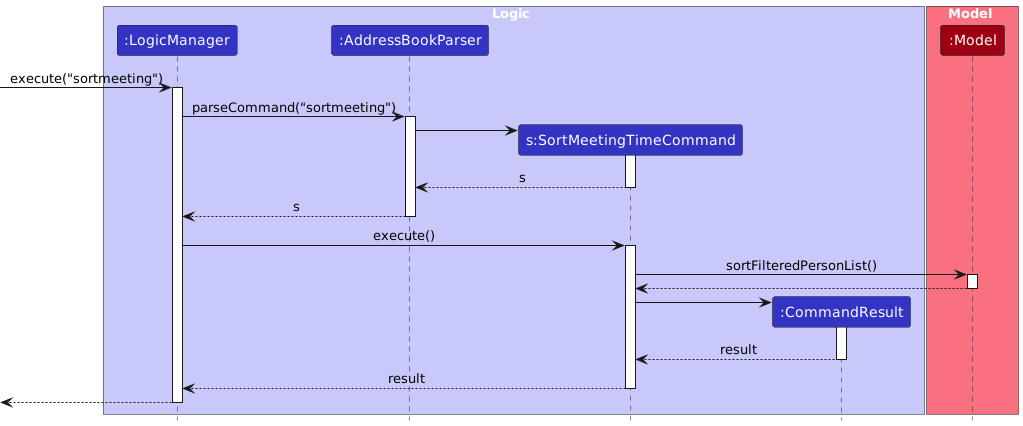

The diagram above was rendered by PlantUML. Its source (embedded in the PNG):
@startuml
!include style.puml
skinparam ArrowFontStyle plain

box Logic LOGIC_COLOR_T1
participant ":LogicManager" as LogicManager LOGIC_COLOR
participant ":AddressBookParser" as AddressBookParser LOGIC_COLOR
participant "s:SortMeetingTimeCommand" as SortMeetingTimeCommand LOGIC_COLOR
participant ":CommandResult" as CommandResult LOGIC_COLOR
end box

box Model MODEL_COLOR_T1
participant ":Model" as Model MODEL_COLOR
end box

[-> LogicManager : execute("sortmeeting")
activate LogicManager

LogicManager -> AddressBookParser : parseCommand("sortmeeting")
activate AddressBookParser


create SortMeetingTimeCommand
AddressBookParser -> SortMeetingTimeCommand
activate SortMeetingTimeCommand

SortMeetingTimeCommand --> AddressBookParser : s
deactivate SortMeetingTimeCommand

AddressBookParser --> LogicManager : s
deactivate AddressBookParser

LogicManager -> SortMeetingTimeCommand : execute()
activate SortMeetingTimeCommand

SortMeetingTimeCommand -> Model : sortFilteredPersonList()
activate Model

Model --> SortMeetingTimeCommand
deactivate Model

create CommandResult
SortMeetingTimeCommand -> CommandResult
activate CommandResult

CommandResult --> SortMeetingTimeCommand : result
deactivate

SortMeetingTimeCommand --> LogicManager : result
deactivate SortMeetingTimeCommand

[<--LogicManager
deactivate LogicManager
@enduml